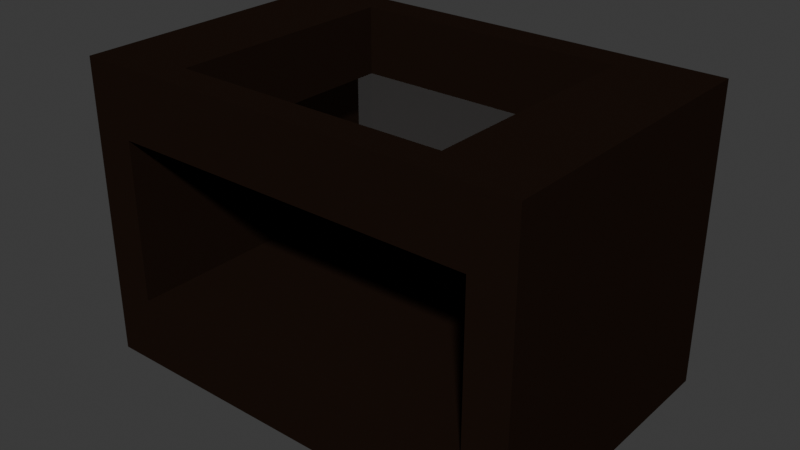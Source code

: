 # Source: MesaAdornoConCristal.blend  (saved by Blender 5.1.30; exported with 4.5.12 LTS)
import bpy
from mathutils import Matrix  # noqa: F401  (used for matrix-valued properties, if any)

bpy.ops.wm.read_factory_settings(use_empty=True)
scene = bpy.context.scene
scene.name = 'Scene'

# ---- collections
col_collection = bpy.data.collections.new('Collection'); scene.collection.children.link(col_collection)

# ---- materials (node trees are filled in below, after node groups)
mat_window = bpy.data.materials.new('window')
mat_window.alpha_threshold = 0.0
mat_window.use_backface_culling_lightprobe_volume = False
mat_window.roughness = 0.5
mat_table = bpy.data.materials.new('table')
mat_table.alpha_threshold = 0.0
mat_table.use_backface_culling_lightprobe_volume = False
mat_table.roughness = 0.5

# ---- material node trees
mat_window.use_nodes = True; mat_window.node_tree.nodes.clear()
_N = mat_window.node_tree.nodes; _L = mat_window.node_tree.links
n0 = _N.new('ShaderNodeOutputMaterial'); n0.name = 'Material Output'; n0.location = (300, 300)
n1 = _N.new('ShaderNodeBsdfTransparent'); n1.name = 'Transparent BSDF.001'; n1.location = (-124, 194)
n2 = _N.new('ShaderNodeMixShader'); n2.name = 'Mix Shader'; n2.location = (82, 346)
n3 = _N.new('ShaderNodeMath'); n3.name = 'Math'; n3.location = (-150, 638)
n4 = _N.new('ShaderNodeLightPath'); n4.name = 'Light Path'; n4.location = (-343, 654)
n5 = _N.new('ShaderNodeMath'); n5.name = 'Math.001'; n5.location = (72, 557)
n6 = _N.new('ShaderNodeBsdfTransparent'); n6.name = 'Transparent BSDF'; n6.location = (-350, 185)
n7 = _N.new('ShaderNodeBsdfAnisotropic'); n7.name = 'Glossy BSDF'; n7.location = (-363, 84)
n7.distribution = 'GGX'
n7.inputs[1].default_value = 0.0
n8 = _N.new('ShaderNodeMixShader'); n8.name = 'Mix Shader.001'; n8.location = (-112, 376)
n9 = _N.new('ShaderNodeFresnel'); n9.name = 'Fresnel'; n9.location = (-347, 320)
n9.inputs[0].default_value = 6.7
_L.new(n6.outputs[0], n8.inputs[2])
_L.new(n1.outputs[0], n2.inputs[2])
_L.new(n2.outputs[0], n0.inputs[0])
_L.new(n4.outputs[1], n3.inputs[0])
_L.new(n4.outputs[2], n3.inputs[1])
_L.new(n4.outputs[3], n5.inputs[1])
_L.new(n3.outputs[0], n5.inputs[0])
_L.new(n5.outputs[0], n2.inputs[0])
_L.new(n8.outputs[0], n2.inputs[1])
_L.new(n7.outputs[0], n8.inputs[1])
_L.new(n9.outputs[0], n8.inputs[0])
n0.is_active_output = True
mat_table.use_nodes = True; mat_table.node_tree.nodes.clear()
_N = mat_table.node_tree.nodes; _L = mat_table.node_tree.links
n0 = _N.new('ShaderNodeOutputMaterial'); n0.name = 'Material Output'; n0.location = (300, 300)
n1 = _N.new('ShaderNodeBsdfDiffuse'); n1.name = 'Diffuse BSDF'; n1.location = (10, 300)
n1.inputs[0].default_value = (0.01466, 0.00822, 0.005374, 1.0)
_L.new(n1.outputs[0], n0.inputs[0])
n0.is_active_output = True

# ---- world
world_world = bpy.data.worlds.new('World'); scene.world = world_world
world_world.use_nodes = True; world_world.node_tree.nodes.clear()
_N = world_world.node_tree.nodes; _L = world_world.node_tree.links
n0 = _N.new('ShaderNodeOutputWorld'); n0.name = 'World Output'; n0.location = (200, 100)
n1 = _N.new('ShaderNodeBackground'); n1.name = 'Background'; n1.location = (-200, 100)
n1.inputs[0].default_value = (0.05088, 0.05088, 0.05088, 1.0)
_L.new(n1.outputs[0], n0.inputs[0])
n0.is_active_output = True
world_world.color = (0.05088, 0.05088, 0.05088)
world_world.sun_shadow_jitter_overblur = 0.0

# ---- meshes
me_cube_006 = bpy.data.meshes.new('Cube.006')
me_cube_006.from_pydata([(-1.0, -1.0, -1.0), (-1.0, -1.0, 1.0), (-1.0, 1.0, -1.0), (-1.0, 1.0, 1.0), (1.0, -1.0, -1.0), (1.0, -1.0, 1.0), (1.0, 1.0, -1.0), (1.0, 1.0, 1.0), (-0.6052, 0.7912, 0.5431), (-0.6052, -0.7912, 0.5431), (-0.814, 1.0, -0.5431), (-0.814, -1.0, -0.5431), (0.814, 1.0, -0.5431), (0.814, -1.0, -0.5431), (0.6052, 0.7912, 0.5431), (0.6052, -0.7912, 0.5431), (0.814, 1.0, 0.5431), (-0.814, 1.0, 0.5431), (-0.814, -1.0, 0.5431), (0.814, -1.0, 0.5431), (0.6052, 0.7912, 1.0), (-0.6052, 0.7912, 1.0), (-0.6052, -0.7912, 1.0), (0.6052, -0.7912, 1.0)], [], [(0, 1, 3, 2), (2, 3, 17, 10, 12, 6), (6, 7, 5, 4), (4, 5, 19, 13, 11, 0), (2, 6, 4, 0), (21, 3, 1, 22), (6, 12, 16, 17, 3, 7), (10, 11, 13, 12), (12, 13, 19, 16), (11, 10, 17, 18), (0, 11, 18, 19, 5, 1), (15, 23, 22, 9), (14, 8, 17, 16), (9, 15, 19, 18), (8, 9, 18, 17), (15, 14, 16, 19), (20, 23, 22, 21), (9, 22, 21, 8), (14, 20, 23, 15), (8, 21, 20, 14), (5, 23, 22, 1), (7, 20, 23, 5), (3, 21, 20, 7), (15, 14, 8, 9)])
me_cube_006.polygons.foreach_set('material_index', [1, 1, 1, 1, 1, 1, 1, 1, 1, 1, 1, 1, 1, 1, 1, 1, 0, 1, 1, 1, 1, 1, 1, 0])
_uv = me_cube_006.uv_layers.new(name='UVMap')
_uv.uv.foreach_set('vector', [0.0, 0.0, 1.0, 0.0, 1.0, 1.0, 0.0, 1.0, 0.5, 1.0, 0.933, 0.75, 0.933, 0.25, 0.5, 0.0, 0.06699, 0.25, 0.06699, 0.75, 0.0, 0.0, 1.0, 0.0, 1.0, 1.0, 0.0, 1.0, 0.5, 1.0, 0.933, 0.75, 0.933, 0.25, 0.5, 0.0, 0.06699, 0.25, 0.06699, 0.75, 0.0, 0.0, 1.0, 0.0, 1.0, 1.0, 0.0, 1.0, 0.0, 0.0, 1.0, 0.0, 1.0, 1.0, 0.0, 1.0, 0.5, 1.0, 0.933, 0.75, 0.933, 0.25, 0.5, 0.0, 0.06699, 0.25, 0.06699, 0.75, 0.0, 0.0, 1.0, 0.0, 1.0, 1.0, 0.0, 1.0, 0.0, 0.0, 1.0, 0.0, 1.0, 1.0, 0.0, 1.0, 0.0, 0.0, 1.0, 0.0, 1.0, 1.0, 0.0, 1.0, 0.5, 1.0, 0.933, 0.75, 0.933, 0.25, 0.5, 0.0, 0.06699, 0.25, 0.06699, 0.75, 0.0, 0.0, 1.0, 0.0, 1.0, 1.0, 0.0, 1.0, 0.0, 0.0, 1.0, 0.0, 1.0, 1.0, 0.0, 1.0, 0.0, 0.0, 1.0, 0.0, 1.0, 1.0, 0.0, 1.0, 0.0, 0.0, 1.0, 0.0, 1.0, 1.0, 0.0, 1.0, 0.0, 0.0, 1.0, 0.0, 1.0, 1.0, 0.0, 1.0, 0.5, 1.507e-07, 0.5, 1.0, 0.0, 1.0, 0.0, 0.0, 0.0, 0.0, 1.0, 0.0, 1.0, 1.0, 0.0, 1.0, 0.0, 0.0, 1.0, 0.0, 1.0, 1.0, 0.0, 1.0, 0.0, 0.0, 1.0, 0.0, 1.0, 1.0, 0.0, 1.0, 0.0, 0.0, 1.0, 0.0, 1.0, 1.0, 0.0, 1.0, 0.0, 0.0, 1.0, 0.0, 1.0, 1.0, 0.0, 1.0, 0.0, 0.0, 1.0, 0.0, 1.0, 1.0, 0.0, 1.0, 1.0, 1.507e-07, 1.0, 1.0, 0.5, 1.0, 0.5, 0.0])
me_cube_006.materials.append(mat_window)
me_cube_006.materials.append(mat_table)
me_cube_006.use_remesh_preserve_volume = False
me_cube_006.use_remesh_preserve_attributes = False
me_cube_006.use_mirror_vertex_groups = False
me_cube_006.update()

# ---- objects
ob_cube_006 = bpy.data.objects.new('Cube.006', me_cube_006)

# ---- transforms, parenting, visibility, modifiers, constraints
ob_cube_006.location = (11.27, 6.694, 1.334)
ob_cube_006.scale = (1.988, 1.322, 1.322)
ob_cube_006.lineart.crease_threshold = 0.0

# ---- collection membership
col_collection.objects.link(ob_cube_006)

# ---- scene / render settings (as saved in the file)
scene.frame_start = 1; scene.frame_end = 250; scene.frame_set(1)
scene.render.engine = 'BLENDER_EEVEE_NEXT'
scene.render.bake_bias = 0.0
scene.render.bake_samples = 0
scene.cycles.sampling_pattern = 'TABULATED_SOBOL'
scene.eevee.use_volume_custom_range = False
bpy.context.view_layer.update()

# ---- added for rendering (the .blend has no active camera and no usable light): camera, sun
cam_auto = bpy.data.cameras.new('AutoCamera')
cam_auto.lens = 50.0
cam_auto.sensor_width = 36.0
cam_auto.clip_end = 1000.0
ob_auto_camera = bpy.data.objects.new('AutoCamera', cam_auto)
scene.collection.objects.link(ob_auto_camera)
ob_auto_camera.location = (16.3159, 0.635814, 5.37292)
ob_auto_camera.rotation_euler = (1.09748, -7.21219e-08, 0.694738)
scene.camera = ob_auto_camera
light_auto_sun = bpy.data.lights.new('AutoSun', 'SUN')
light_auto_sun.energy = 3.0
light_auto_sun.angle = 0.0523599
ob_auto_sun = bpy.data.objects.new('AutoSun', light_auto_sun)
scene.collection.objects.link(ob_auto_sun)
ob_auto_sun.rotation_euler = (0.872665, 0.174533, 0.523599)
bpy.context.view_layer.update()
